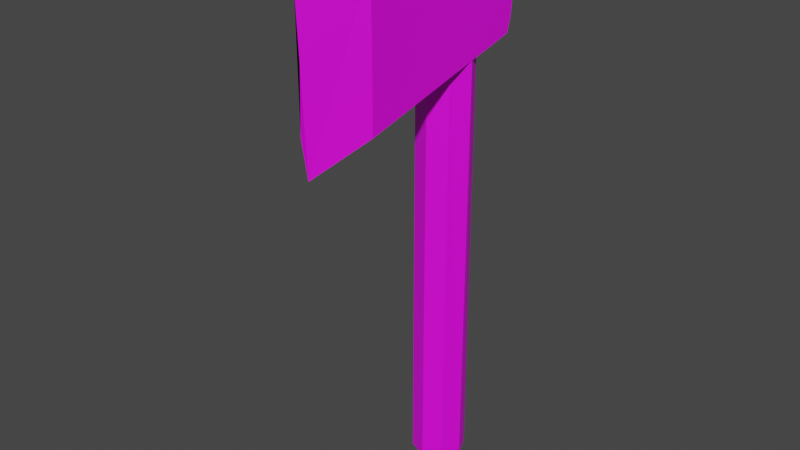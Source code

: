 # Source: Axe.blend  (saved by Blender 3.1.7; exported with 4.5.12 LTS)
import bpy
from mathutils import Matrix  # noqa: F401  (used for matrix-valued properties, if any)

bpy.ops.wm.read_factory_settings(use_empty=True)
scene = bpy.context.scene
scene.name = 'Scene'

# ---- collections
col_collection = bpy.data.collections.new('Collection'); scene.collection.children.link(col_collection)

# ---- images (referenced by path relative to the original .blend; pixels are not part of the script)
import os
ASSET_DIR = os.environ.get("B2B_ASSET_DIR", "")  # directory of the original .blend (textures are referenced by path, not embedded)
HERE = os.path.dirname(os.path.abspath(__file__))  # packed textures are extracted next to this script under _unpacked/

def load_image(name, relpath, width, height, colorspace="sRGB"):
    """Load a texture the original file referenced (path relative to the .blend, or extracted next to this script)."""
    p = next((c for c in (os.path.join(HERE, relpath), os.path.join(ASSET_DIR, relpath)) if relpath and os.path.exists(c)), "")
    if p:
        img = bpy.data.images.load(p, check_existing=True)
        img.name = name
    else:  # same state as the original file: an image datablock whose file is absent (Cycles renders it pink)
        img = bpy.data.images.new(name, width, height)
        img.source = "FILE"
        img.filepath = "//" + (relpath or name)
    img.colorspace_settings.name = colorspace
    return img
img_axe_colours_png = load_image('Axe colours.png', 'Axe colours.png', 1024, 1024, 'sRGB')

# ---- materials (node trees are filled in below, after node groups)
mat_axe_texture = bpy.data.materials.new('Axe Texture')
mat_axe_texture.use_transparent_shadow = False

# ---- material node trees
mat_axe_texture.use_nodes = True; mat_axe_texture.node_tree.nodes.clear()
_N = mat_axe_texture.node_tree.nodes; _L = mat_axe_texture.node_tree.links
n0 = _N.new('ShaderNodeBsdfPrincipled'); n0.name = 'Principled BSDF'; n0.location = (10, 300)
n0.distribution = 'GGX'
n0.subsurface_method = 'RANDOM_WALK_SKIN'
n0.inputs[3].default_value = 1.45
n0.inputs[27].default_value = (0.0, 0.0, 0.0, 1.0)
n0.inputs[28].default_value = 1.0
n1 = _N.new('ShaderNodeOutputMaterial'); n1.name = 'Material Output'; n1.location = (300, 300)
n2 = _N.new('ShaderNodeTexImage'); n2.name = 'Image Texture'; n2.location = (-317, 221)
n2.image = img_axe_colours_png
_L.new(n0.outputs[0], n1.inputs[0])
_L.new(n2.outputs[0], n0.inputs[0])
n1.is_active_output = True

# ---- world
world_world = bpy.data.worlds.new('World'); scene.world = world_world
world_world.use_nodes = True; world_world.node_tree.nodes.clear()
_N = world_world.node_tree.nodes; _L = world_world.node_tree.links
n0 = _N.new('ShaderNodeOutputWorld'); n0.name = 'World Output'; n0.location = (300, 300)
n1 = _N.new('ShaderNodeBackground'); n1.name = 'Background'; n1.location = (10, 300)
n1.inputs[0].default_value = (0.05088, 0.05088, 0.05088, 1.0)
_L.new(n1.outputs[0], n0.inputs[0])
n0.is_active_output = True
world_world.color = (0.05088, 0.05088, 0.05088)
world_world.use_sun_shadow = False
world_world.sun_shadow_jitter_overblur = 0.0

# ---- meshes
me_cylinder = bpy.data.meshes.new('Cylinder')
me_cylinder.from_pydata([(-4.381e-05, 0.07652, -0.1487), (-4.381e-05, 0.07652, 1.635), (0.06476, 0.04968, -0.1487), (0.06476, 0.04968, 1.635), (0.0916, -0.01512, -0.1487), (0.0916, -0.01512, 1.635), (0.06476, -0.07992, -0.1487), (0.06476, -0.07992, 1.635), (-4.382e-05, -0.1068, -0.1487), (-4.382e-05, -0.1068, 1.635), (-0.06484, -0.07992, -0.1487), (-0.06484, -0.07992, 1.635), (-0.09168, -0.01512, -0.1487), (-0.09168, -0.01512, 1.635), (-0.06484, 0.04968, -0.1487), (-0.06484, 0.04968, 1.635), (0.09733, 0.1597, 1.537), (0.09733, 0.1593, 1.341), (0.09733, 0.179, 1.439), (0.09733, 0.1741, 1.389), (0.09733, 0.1741, 1.489), (0.09733, -0.4617, 1.666), (0.09733, -0.4609, 1.195), (-0.0002848, -0.616, 1.092), (-0.0979, 0.1597, 1.537), (-0.0979, 0.1593, 1.341), (-0.0979, 0.179, 1.439), (-0.0979, 0.1741, 1.389), (-0.0979, 0.1741, 1.489), (-0.0979, -0.4617, 1.666), (-0.0979, -0.4609, 1.195), (-0.0002848, -0.6172, 1.767), (0.09733, 0.07868, 1.554), (-0.0979, 0.07868, 1.554), (0.09733, -0.1113, 1.593), (-0.0979, -0.1113, 1.593), (0.09733, 0.07658, 1.321), (-0.0979, 0.07658, 1.321), (0.09733, -0.1114, 1.277), (-0.0979, -0.1114, 1.277), (-0.0001643, 0.07655, 1.322), (0.06476, 0.04968, 1.315), (0.06476, -0.07992, 1.284), (-4.382e-05, -0.1068, 1.278), (-0.06484, -0.07992, 1.284), (-0.06484, 0.04968, 1.315), (0.06476, 0.04968, 1.56), (-0.0001712, 0.07625, 1.554), (0.09446, -0.01571, 1.573), (0.06476, -0.07992, 1.587), (-0.0001643, -0.1074, 1.594), (-0.06484, -0.07992, 1.587), (-0.09479, -0.01571, 1.573), (-0.06484, 0.04968, 1.56), (0.09777, -0.01626, 1.3), (-0.09796, -0.01626, 1.3), (-0.0002848, -0.6379, 1.227), (-0.0002848, -0.6386, 1.632)], [(49, 51)], [(47, 1, 3, 46), (46, 3, 5, 48), (48, 5, 7, 49), (49, 7, 9, 50), (50, 9, 11, 51), (51, 11, 13, 52), (3, 1, 15, 13, 11, 9, 7, 5), (52, 13, 15, 53), (53, 15, 1, 47), (0, 2, 4, 6, 8, 10, 12, 14), (20, 18, 26, 28), (17, 36, 40, 37, 25), (38, 22, 30, 39, 43), (18, 19, 27, 26), (22, 23, 30), (19, 17, 25, 27), (31, 21, 29), (55, 37, 25, 27, 26, 28, 24, 33, 52, 35, 29, 30, 39), (14, 45, 40, 0), (12, 55, 45, 14), (10, 44, 55, 12), (8, 43, 44, 10), (6, 42, 43, 8), (4, 54, 42, 6), (2, 41, 54, 4), (0, 40, 41, 2), (42, 54, 38, 43), (40, 36, 54, 41), (55, 45, 40, 37), (17, 19, 18, 20, 16, 32, 48, 34, 21, 22, 38, 54, 36), (32, 16, 24, 33, 47), (16, 20, 28, 24), (55, 44, 43, 39), (34, 48, 49, 50), (50, 51, 52, 35), (48, 32, 47, 46), (53, 47, 33, 52), (50, 35, 29, 21, 34), (22, 21, 31, 57, 56, 23), (57, 31, 29, 30, 23, 56)])
_uv = me_cylinder.uv_layers.new(name='UVMap')
_uv.uv.foreach_set('vector', [0.8022, 0.486, 0.8219, 0.486, 0.8219, 0.5268, 0.8035, 0.5268, 0.8035, 0.5268, 0.8219, 0.5268, 0.8219, 0.5557, 0.8068, 0.5574, 0.8254, 0.2821, 0.8406, 0.2824, 0.8406, 0.3233, 0.8289, 0.3233, 0.6725, 0.8111, 0.6725, 0.8233, 0.5475, 0.8233, 0.5475, 0.8111, 0.827, 0.486, 0.8371, 0.4861, 0.8371, 0.5269, 0.8253, 0.5269, 0.8253, 0.5269, 0.8371, 0.5269, 0.8371, 0.5559, 0.8219, 0.5574, 0.8128, 0.2886, 0.8254, 0.3212, 0.8254, 0.3607, 0.8128, 0.384, 0.795, 0.3775, 0.7824, 0.3449, 0.7824, 0.3054, 0.795, 0.2821, 0.7867, 0.486, 0.8019, 0.4869, 0.802, 0.5277, 0.7835, 0.5279, 0.7835, 0.5279, 0.802, 0.5277, 0.8022, 0.5574, 0.7824, 0.5574, 0.8254, 0.4469, 0.8128, 0.4794, 0.795, 0.486, 0.7824, 0.4626, 0.7824, 0.4231, 0.795, 0.3906, 0.8128, 0.384, 0.8254, 0.4074, 0.2621, 0.6489, 0.2716, 0.6489, 0.2716, 0.7364, 0.2621, 0.7364, 0.1981, 0.7926, 0.182, 0.7925, 0.182, 0.7488, 0.182, 0.705, 0.1981, 0.7051, 0.3041, 0.6025, 0.3041, 0.482, 0.3533, 0.4819, 0.3533, 0.6023, 0.3286, 0.6039, 0.2716, 0.6489, 0.281, 0.6489, 0.281, 0.7364, 0.2716, 0.7364, 0.3041, 0.482, 0.3287, 0.4221, 0.3533, 0.4819, 0.281, 0.6489, 0.2902, 0.6489, 0.2902, 0.7364, 0.281, 0.7364, 0.3286, 0.8446, 0.304, 0.788, 0.3532, 0.7884, 0.1835, 0.5085, 0.1876, 0.4674, 0.1912, 0.4309, 0.2003, 0.4243, 0.2097, 0.4221, 0.2192, 0.4242, 0.2283, 0.4306, 0.2315, 0.4663, 0.2352, 0.5078, 0.2391, 0.5503, 0.253, 0.705, 0.164, 0.705, 0.1793, 0.5505, 0.6845, 0.9246, 0.6845, 0.285, 0.7012, 0.2821, 0.7012, 0.9244, 0.6616, 0.9246, 0.6604, 0.2918, 0.6845, 0.285, 0.6845, 0.9246, 0.7259, 0.9151, 0.7242, 0.289, 0.7422, 0.2821, 0.7422, 0.9149, 0.703, 0.9153, 0.7012, 0.2922, 0.7242, 0.289, 0.7259, 0.9151, 0.7595, 0.2821, 0.759, 0.9081, 0.7422, 0.9054, 0.7427, 0.2823, 0.7824, 0.2821, 0.7824, 0.9148, 0.759, 0.9081, 0.7595, 0.2821, 0.6374, 0.2821, 0.6374, 0.9217, 0.6191, 0.9149, 0.6212, 0.2821, 0.6604, 0.2821, 0.6604, 0.9245, 0.6374, 0.9217, 0.6374, 0.2821, 0.3123, 0.6133, 0.304, 0.6353, 0.3041, 0.6025, 0.3286, 0.6039, 0.182, 0.7488, 0.182, 0.7925, 0.164, 0.7927, 0.1768, 0.7779, 0.2457, 0.705, 0.2405, 0.7294, 0.2457, 0.7582, 0.2318, 0.722, 0.1278, 0.425, 0.1375, 0.4221, 0.147, 0.4236, 0.1559, 0.4293, 0.164, 0.439, 0.1628, 0.4752, 0.1613, 0.5175, 0.1599, 0.56, 0.1546, 0.7165, 0.06777, 0.6821, 0.1016, 0.5372, 0.1108, 0.4977, 0.1198, 0.4593, 0.2137, 0.7925, 0.1981, 0.7925, 0.1983, 0.705, 0.2139, 0.705, 0.2142, 0.7488, 0.253, 0.6489, 0.2621, 0.6489, 0.2621, 0.7364, 0.253, 0.7364, 0.3533, 0.6351, 0.345, 0.6132, 0.3286, 0.6039, 0.3533, 0.6023, 0.304, 0.668, 0.3047, 0.6353, 0.3122, 0.6574, 0.3286, 0.6669, 0.3286, 0.6669, 0.3449, 0.6577, 0.3524, 0.6357, 0.3532, 0.6685, 0.2318, 0.7912, 0.2137, 0.7925, 0.2142, 0.7488, 0.2193, 0.7779, 0.0, 0.0, 0.0, 0.0, 0.0, 0.0, 0.0, 0.0, 0.3286, 0.6669, 0.3532, 0.6685, 0.3532, 0.7884, 0.304, 0.788, 0.304, 0.668, 0.06777, 0.6821, 0.1546, 0.7165, 0.164, 0.798, 0.138, 0.7975, 0.06324, 0.7679, 0.03948, 0.7487, 0.253, 0.4674, 0.2578, 0.4221, 0.304, 0.4561, 0.304, 0.6143, 0.2578, 0.6489, 0.2531, 0.6036])
me_cylinder.materials.append(mat_axe_texture)
me_cylinder.use_remesh_fix_poles = True
me_cylinder.use_remesh_preserve_attributes = False
me_cylinder.update()

# ---- objects
ob_empty = bpy.data.objects.new('Empty', None)
ob_cylinder = bpy.data.objects.new('Cylinder', me_cylinder)

# ---- transforms, parenting, visibility, modifiers, constraints
ob_empty.location = (-2.0, -6.0, -1.916)
ob_empty.rotation_euler = (0.0, 1.571, 0.0)
ob_empty.scale = (3.086, 3.086, 3.086)
ob_empty.empty_display_type = 'IMAGE'
ob_empty.empty_display_size = 5.0
ob_empty.lineart.crease_threshold = 0.0
ob_cylinder.location = (0.0, 0.0, 0.0)

# ---- collection membership
col_collection.objects.link(ob_empty)
col_collection.objects.link(ob_cylinder)

# ---- scene / render settings (as saved in the file)
scene.frame_start = 1; scene.frame_end = 250; scene.frame_set(1)
scene.render.engine = 'BLENDER_EEVEE_NEXT'
scene.cycles.use_denoising = False
scene.cycles.samples = 128
scene.cycles.sampling_pattern = 'TABULATED_SOBOL'
scene.cycles.use_adaptive_sampling = False
scene.cycles.use_light_tree = False
scene.view_settings.view_transform = 'Filmic'
bpy.context.view_layer.update()

# ---- added for rendering (the .blend has no active camera and no usable light): camera, sun
cam_auto = bpy.data.cameras.new('AutoCamera')
cam_auto.lens = 50.0
cam_auto.sensor_width = 36.0
cam_auto.clip_end = 1000.0
ob_auto_camera = bpy.data.objects.new('AutoCamera', cam_auto)
scene.collection.objects.link(ob_auto_camera)
ob_auto_camera.location = (1.93551, -2.55253, 2.35757)
ob_auto_camera.rotation_euler = (1.09748, -7.21219e-08, 0.694738)
scene.camera = ob_auto_camera
light_auto_sun = bpy.data.lights.new('AutoSun', 'SUN')
light_auto_sun.energy = 3.0
light_auto_sun.angle = 0.0523599
ob_auto_sun = bpy.data.objects.new('AutoSun', light_auto_sun)
scene.collection.objects.link(ob_auto_sun)
ob_auto_sun.rotation_euler = (0.872665, 0.174533, 0.523599)
bpy.context.view_layer.update()
